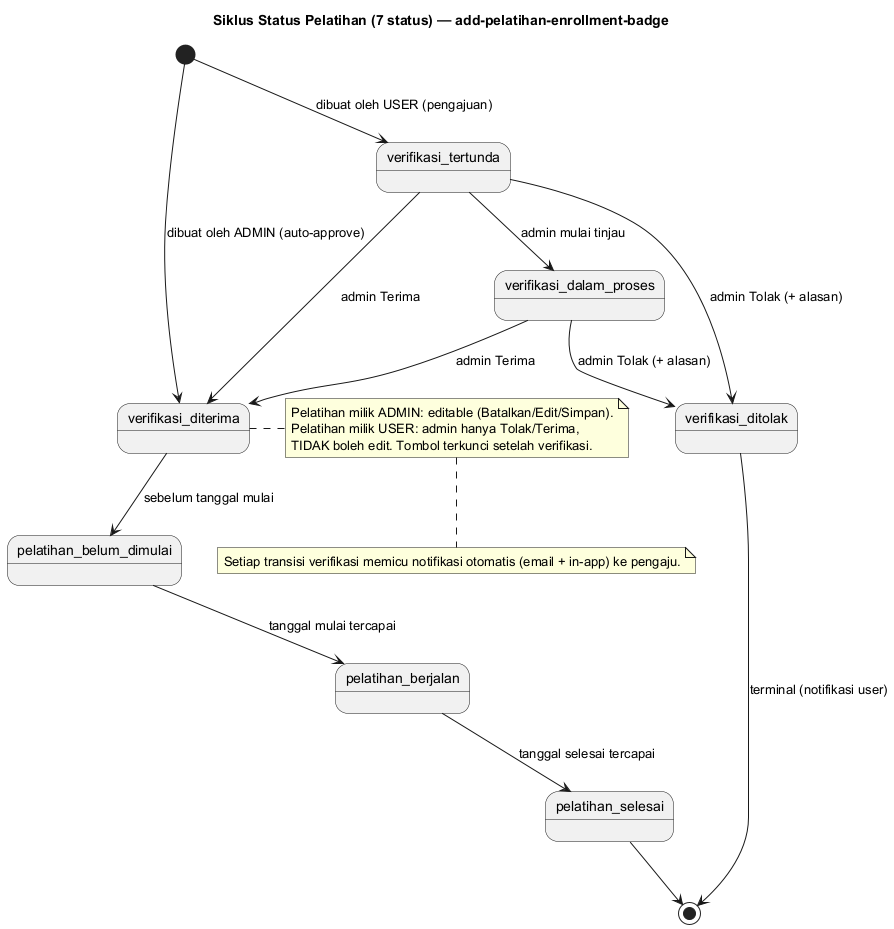

The diagram above was rendered by PlantUML. Its source (embedded in the PNG):
@startuml pelatihan-lifecycle
title Siklus Status Pelatihan (7 status) — add-pelatihan-enrollment-badge
' Sumber: prd-dashboard.md §5.3 (FR-ADM-TRN-02). Cabang berdasarkan pembuat (created_by_role).

[*] --> verifikasi_tertunda : dibuat oleh USER (pengajuan)
[*] --> verifikasi_diterima : dibuat oleh ADMIN (auto-approve)

verifikasi_tertunda --> verifikasi_dalam_proses : admin mulai tinjau
verifikasi_dalam_proses --> verifikasi_ditolak : admin Tolak (+ alasan)
verifikasi_dalam_proses --> verifikasi_diterima : admin Terima
verifikasi_tertunda --> verifikasi_ditolak : admin Tolak (+ alasan)
verifikasi_tertunda --> verifikasi_diterima : admin Terima

verifikasi_ditolak --> [*] : terminal (notifikasi user)

verifikasi_diterima --> pelatihan_belum_dimulai : sebelum tanggal mulai
pelatihan_belum_dimulai --> pelatihan_berjalan : tanggal mulai tercapai
pelatihan_berjalan --> pelatihan_selesai : tanggal selesai tercapai
pelatihan_selesai --> [*]

note right of verifikasi_diterima
  Pelatihan milik ADMIN: editable (Batalkan/Edit/Simpan).
  Pelatihan milik USER: admin hanya Tolak/Terima,
  TIDAK boleh edit. Tombol terkunci setelah verifikasi.
end note

note bottom
  Setiap transisi verifikasi memicu notifikasi otomatis (email + in-app) ke pengaju.
end note
@enduml